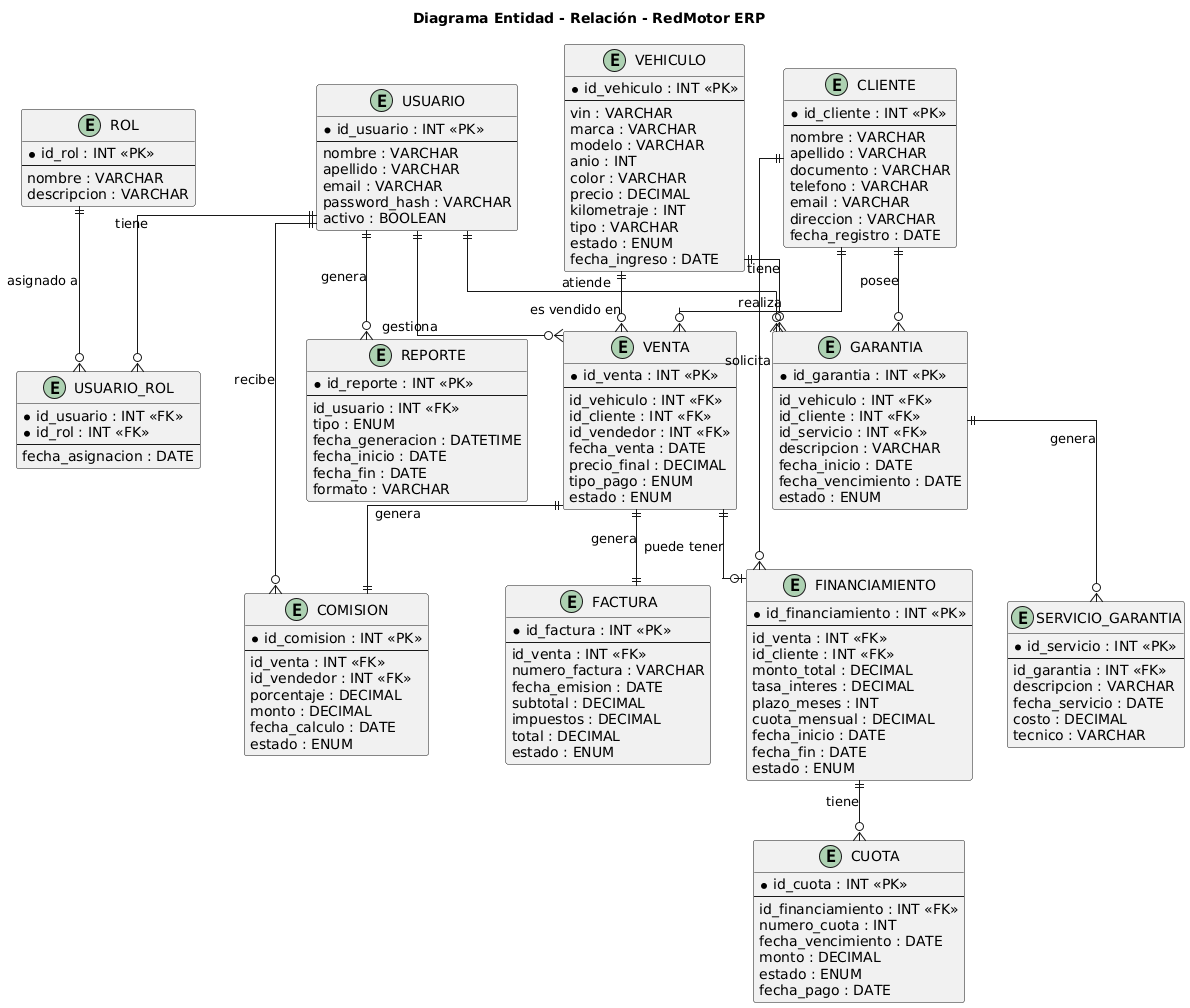

The diagram above was rendered by PlantUML. Its source (embedded in the PNG):
@startuml
title Diagrama Entidad - Relación - RedMotor ERP

skinparam linetype ortho
skinparam entityBackgroundColor #D6EAF8
skinparam entityBorderColor #2E86C1
skinparam entityFontSize 13

' ─── USUARIOS Y ROLES ───
entity "USUARIO" as Usuario {
  * id_usuario : INT <<PK>>
  --
  nombre : VARCHAR
  apellido : VARCHAR
  email : VARCHAR
  password_hash : VARCHAR
  activo : BOOLEAN
}

entity "ROL" as Rol {
  * id_rol : INT <<PK>>
  --
  nombre : VARCHAR
  descripcion : VARCHAR
}

entity "USUARIO_ROL" as UsuarioRol {
  * id_usuario : INT <<FK>>
  * id_rol : INT <<FK>>
  --
  fecha_asignacion : DATE
}

' ─── INVENTARIO ───
entity "VEHICULO" as Vehiculo {
  * id_vehiculo : INT <<PK>>
  --
  vin : VARCHAR
  marca : VARCHAR
  modelo : VARCHAR
  anio : INT
  color : VARCHAR
  precio : DECIMAL
  kilometraje : INT
  tipo : VARCHAR
  estado : ENUM
  fecha_ingreso : DATE
}

' ─── CLIENTES ───
entity "CLIENTE" as Cliente {
  * id_cliente : INT <<PK>>
  --
  nombre : VARCHAR
  apellido : VARCHAR
  documento : VARCHAR
  telefono : VARCHAR
  email : VARCHAR
  direccion : VARCHAR
  fecha_registro : DATE
}

' ─── VENTAS ───
entity "VENTA" as Venta {
  * id_venta : INT <<PK>>
  --
  id_vehiculo : INT <<FK>>
  id_cliente : INT <<FK>>
  id_vendedor : INT <<FK>>
  fecha_venta : DATE
  precio_final : DECIMAL
  tipo_pago : ENUM
  estado : ENUM
}

' ─── FACTURACIÓN ───
entity "FACTURA" as Factura {
  * id_factura : INT <<PK>>
  --
  id_venta : INT <<FK>>
  numero_factura : VARCHAR
  fecha_emision : DATE
  subtotal : DECIMAL
  impuestos : DECIMAL
  total : DECIMAL
  estado : ENUM
}

' ─── FINANCIAMIENTO ───
entity "FINANCIAMIENTO" as Financiamiento {
  * id_financiamiento : INT <<PK>>
  --
  id_venta : INT <<FK>>
  id_cliente : INT <<FK>>
  monto_total : DECIMAL
  tasa_interes : DECIMAL
  plazo_meses : INT
  cuota_mensual : DECIMAL
  fecha_inicio : DATE
  fecha_fin : DATE
  estado : ENUM
}

entity "CUOTA" as Cuota {
  * id_cuota : INT <<PK>>
  --
  id_financiamiento : INT <<FK>>
  numero_cuota : INT
  fecha_vencimiento : DATE
  monto : DECIMAL
  estado : ENUM
  fecha_pago : DATE
}

' ─── COMISIONES ───
entity "COMISION" as Comision {
  * id_comision : INT <<PK>>
  --
  id_venta : INT <<FK>>
  id_vendedor : INT <<FK>>
  porcentaje : DECIMAL
  monto : DECIMAL
  fecha_calculo : DATE
  estado : ENUM
}

' ─── GARANTÍAS ───
entity "GARANTIA" as Garantia {
  * id_garantia : INT <<PK>>
  --
  id_vehiculo : INT <<FK>>
  id_cliente : INT <<FK>>
  id_servicio : INT <<FK>>
  descripcion : VARCHAR
  fecha_inicio : DATE
  fecha_vencimiento : DATE
  estado : ENUM
}

entity "SERVICIO_GARANTIA" as ServicioGarantia {
  * id_servicio : INT <<PK>>
  --
  id_garantia : INT <<FK>>
  descripcion : VARCHAR
  fecha_servicio : DATE
  costo : DECIMAL
  tecnico : VARCHAR
}

' ─── REPORTES ───
entity "REPORTE" as Reporte {
  * id_reporte : INT <<PK>>
  --
  id_usuario : INT <<FK>>
  tipo : ENUM
  fecha_generacion : DATETIME
  fecha_inicio : DATE
  fecha_fin : DATE
  formato : VARCHAR
}

' ════════════════════════════════
' RELACIONES
' ════════════════════════════════

' Usuarios y Roles
Usuario ||--o{ UsuarioRol : "tiene"
Rol ||--o{ UsuarioRol : "asignado a"

' Inventario y Ventas
Vehiculo ||--o{ Venta : "es vendido en"

' Clientes y Ventas
Cliente ||--o{ Venta : "realiza"

' Vendedor (Usuario) y Ventas
Usuario ||--o{ Venta : "gestiona"

' Venta y Factura
Venta ||--|| Factura : "genera"

' Venta y Financiamiento
Venta ||--o| Financiamiento : "puede tener"

' Venta y Comisión
Venta ||--|| Comision : "genera"

' Financiamiento y Cuotas
Financiamiento ||--o{ Cuota : "tiene"

' Cliente y Financiamiento
Cliente ||--o{ Financiamiento : "solicita"

' Garantías
Vehiculo ||--o{ Garantia : "tiene"
Cliente ||--o{ Garantia : "posee"
Usuario ||--o{ Garantia : "atiende"

' Servicios de Garantía
Garantia ||--o{ ServicioGarantia : "genera"

' Reportes
Usuario ||--o{ Reporte : "genera"

' Comisión y Vendedor
Usuario ||--o{ Comision : "recibe"
@enduml